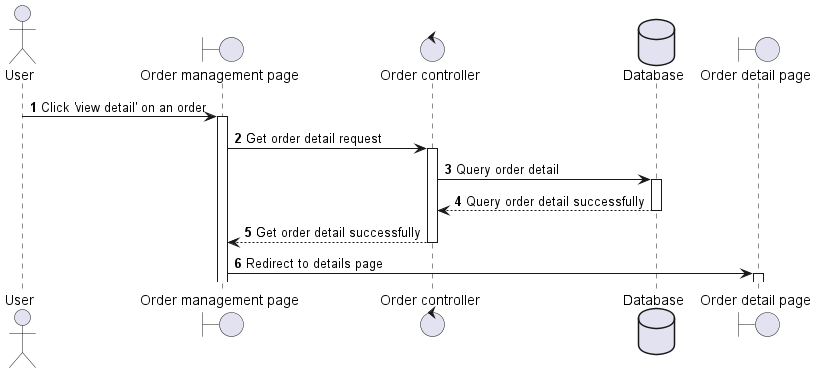

The diagram above was rendered by PlantUML. Its source (embedded in the PNG):
@startuml
autonumber
actor User
boundary "Order management page" as Page
control "Order controller" as Ctl
database Database as DB
boundary "Order detail page" as DetailPage
User -> Page ++: Click 'view detail' on an order
Page -> Ctl ++: Get order detail request
Ctl -> DB ++: Query order detail
DB --> Ctl: Query order detail successfully
DB--
Ctl --> Page: Get order detail successfully
Ctl--
Page -> DetailPage ++: Redirect to details page
@enduml